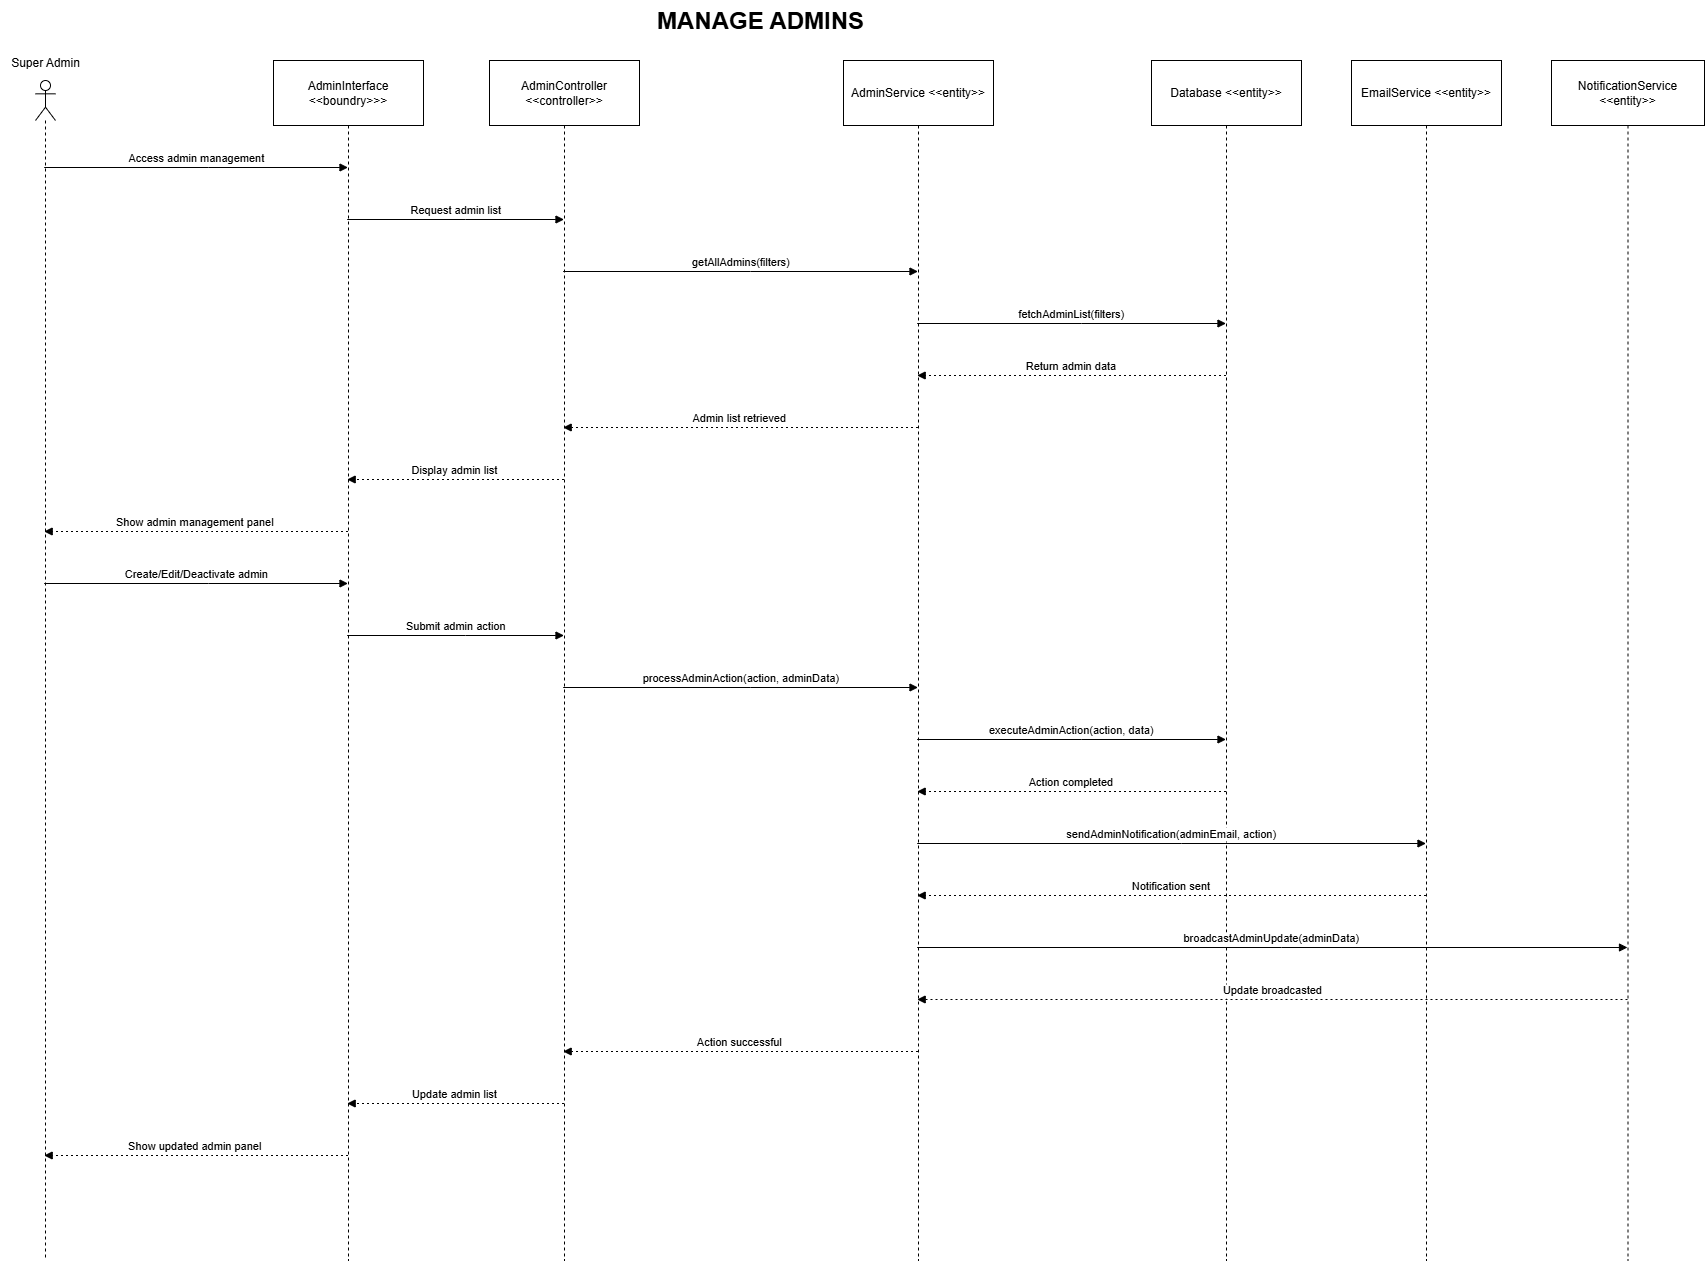

The diagram above was exported from draw.io. Its source (the exported page's mxGraphModel, read from the mxfile embedded in the PNG):
<mxGraphModel dx="3027" dy="1616" grid="1" gridSize="10" guides="1" tooltips="1" connect="1" arrows="1" fold="1" page="1" pageScale="1" pageWidth="1169" pageHeight="827" math="0" shadow="0">
  <root>
    <mxCell id="0" />
    <mxCell id="1" parent="0" />
    <mxCell id="U8xEADI-jdaqe1Ji2TK0-3" value="AdminInterface &lt;&lt;boundry&gt;&gt;&gt;" style="shape=umlLifeline;perimeter=lifelinePerimeter;whiteSpace=wrap;container=1;dropTarget=0;collapsible=0;recursiveResize=0;outlineConnect=0;portConstraint=eastwest;newEdgeStyle={&quot;edgeStyle&quot;:&quot;elbowEdgeStyle&quot;,&quot;elbow&quot;:&quot;vertical&quot;,&quot;curved&quot;:0,&quot;rounded&quot;:0};size=65;" parent="1" vertex="1">
      <mxGeometry x="358" y="90" width="150" height="1200" as="geometry" />
    </mxCell>
    <mxCell id="U8xEADI-jdaqe1Ji2TK0-4" value="AdminController &lt;&lt;controller&gt;&gt;" style="shape=umlLifeline;perimeter=lifelinePerimeter;whiteSpace=wrap;container=1;dropTarget=0;collapsible=0;recursiveResize=0;outlineConnect=0;portConstraint=eastwest;newEdgeStyle={&quot;edgeStyle&quot;:&quot;elbowEdgeStyle&quot;,&quot;elbow&quot;:&quot;vertical&quot;,&quot;curved&quot;:0,&quot;rounded&quot;:0};size=65;" parent="1" vertex="1">
      <mxGeometry x="574" y="90" width="150" height="1200" as="geometry" />
    </mxCell>
    <mxCell id="U8xEADI-jdaqe1Ji2TK0-5" value="AdminService &lt;&lt;entity&gt;&gt;" style="shape=umlLifeline;perimeter=lifelinePerimeter;whiteSpace=wrap;container=1;dropTarget=0;collapsible=0;recursiveResize=0;outlineConnect=0;portConstraint=eastwest;newEdgeStyle={&quot;edgeStyle&quot;:&quot;elbowEdgeStyle&quot;,&quot;elbow&quot;:&quot;vertical&quot;,&quot;curved&quot;:0,&quot;rounded&quot;:0};size=65;" parent="1" vertex="1">
      <mxGeometry x="928" y="90" width="150" height="1200" as="geometry" />
    </mxCell>
    <mxCell id="U8xEADI-jdaqe1Ji2TK0-6" value="Database &lt;&lt;entity&gt;&gt;" style="shape=umlLifeline;perimeter=lifelinePerimeter;whiteSpace=wrap;container=1;dropTarget=0;collapsible=0;recursiveResize=0;outlineConnect=0;portConstraint=eastwest;newEdgeStyle={&quot;edgeStyle&quot;:&quot;elbowEdgeStyle&quot;,&quot;elbow&quot;:&quot;vertical&quot;,&quot;curved&quot;:0,&quot;rounded&quot;:0};size=65;" parent="1" vertex="1">
      <mxGeometry x="1236" y="90" width="150" height="1200" as="geometry" />
    </mxCell>
    <mxCell id="U8xEADI-jdaqe1Ji2TK0-7" value="EmailService &lt;&lt;entity&gt;&gt;" style="shape=umlLifeline;perimeter=lifelinePerimeter;whiteSpace=wrap;container=1;dropTarget=0;collapsible=0;recursiveResize=0;outlineConnect=0;portConstraint=eastwest;newEdgeStyle={&quot;edgeStyle&quot;:&quot;elbowEdgeStyle&quot;,&quot;elbow&quot;:&quot;vertical&quot;,&quot;curved&quot;:0,&quot;rounded&quot;:0};size=65;" parent="1" vertex="1">
      <mxGeometry x="1436" y="90" width="150" height="1200" as="geometry" />
    </mxCell>
    <mxCell id="U8xEADI-jdaqe1Ji2TK0-8" value="NotificationService &lt;&lt;entity&gt;&gt;" style="shape=umlLifeline;perimeter=lifelinePerimeter;whiteSpace=wrap;container=1;dropTarget=0;collapsible=0;recursiveResize=0;outlineConnect=0;portConstraint=eastwest;newEdgeStyle={&quot;edgeStyle&quot;:&quot;elbowEdgeStyle&quot;,&quot;elbow&quot;:&quot;vertical&quot;,&quot;curved&quot;:0,&quot;rounded&quot;:0};size=65;" parent="1" vertex="1">
      <mxGeometry x="1636" y="90" width="153" height="1200" as="geometry" />
    </mxCell>
    <mxCell id="U8xEADI-jdaqe1Ji2TK0-9" value="Access admin management" style="verticalAlign=bottom;edgeStyle=elbowEdgeStyle;elbow=vertical;curved=0;rounded=0;endArrow=block;" parent="1" source="nsN346Mh85Zjr_1rT_KX-1" target="U8xEADI-jdaqe1Ji2TK0-3" edge="1">
      <mxGeometry relative="1" as="geometry">
        <Array as="points">
          <mxPoint x="293" y="197" />
        </Array>
        <mxPoint x="134.4473684210525" y="197" as="sourcePoint" />
      </mxGeometry>
    </mxCell>
    <mxCell id="U8xEADI-jdaqe1Ji2TK0-10" value="Request admin list" style="verticalAlign=bottom;edgeStyle=elbowEdgeStyle;elbow=vertical;curved=0;rounded=0;endArrow=block;" parent="1" source="U8xEADI-jdaqe1Ji2TK0-3" target="U8xEADI-jdaqe1Ji2TK0-4" edge="1">
      <mxGeometry relative="1" as="geometry">
        <Array as="points">
          <mxPoint x="550" y="249" />
        </Array>
      </mxGeometry>
    </mxCell>
    <mxCell id="U8xEADI-jdaqe1Ji2TK0-11" value="getAllAdmins(filters)" style="verticalAlign=bottom;edgeStyle=elbowEdgeStyle;elbow=vertical;curved=0;rounded=0;endArrow=block;" parent="1" source="U8xEADI-jdaqe1Ji2TK0-4" target="U8xEADI-jdaqe1Ji2TK0-5" edge="1">
      <mxGeometry relative="1" as="geometry">
        <Array as="points">
          <mxPoint x="835" y="301" />
        </Array>
      </mxGeometry>
    </mxCell>
    <mxCell id="U8xEADI-jdaqe1Ji2TK0-12" value="fetchAdminList(filters)" style="verticalAlign=bottom;edgeStyle=elbowEdgeStyle;elbow=vertical;curved=0;rounded=0;endArrow=block;" parent="1" source="U8xEADI-jdaqe1Ji2TK0-5" target="U8xEADI-jdaqe1Ji2TK0-6" edge="1">
      <mxGeometry relative="1" as="geometry">
        <Array as="points">
          <mxPoint x="1166" y="353" />
        </Array>
      </mxGeometry>
    </mxCell>
    <mxCell id="U8xEADI-jdaqe1Ji2TK0-13" value="Return admin data" style="verticalAlign=bottom;edgeStyle=elbowEdgeStyle;elbow=vertical;curved=0;rounded=0;dashed=1;dashPattern=2 3;endArrow=block;" parent="1" source="U8xEADI-jdaqe1Ji2TK0-6" target="U8xEADI-jdaqe1Ji2TK0-5" edge="1">
      <mxGeometry relative="1" as="geometry">
        <Array as="points">
          <mxPoint x="1169" y="405" />
        </Array>
      </mxGeometry>
    </mxCell>
    <mxCell id="U8xEADI-jdaqe1Ji2TK0-14" value="Admin list retrieved" style="verticalAlign=bottom;edgeStyle=elbowEdgeStyle;elbow=vertical;curved=0;rounded=0;dashed=1;dashPattern=2 3;endArrow=block;" parent="1" source="U8xEADI-jdaqe1Ji2TK0-5" target="U8xEADI-jdaqe1Ji2TK0-4" edge="1">
      <mxGeometry relative="1" as="geometry">
        <Array as="points">
          <mxPoint x="838" y="457" />
        </Array>
      </mxGeometry>
    </mxCell>
    <mxCell id="U8xEADI-jdaqe1Ji2TK0-15" value="Display admin list" style="verticalAlign=bottom;edgeStyle=elbowEdgeStyle;elbow=vertical;curved=0;rounded=0;dashed=1;dashPattern=2 3;endArrow=block;" parent="1" source="U8xEADI-jdaqe1Ji2TK0-4" target="U8xEADI-jdaqe1Ji2TK0-3" edge="1">
      <mxGeometry relative="1" as="geometry">
        <Array as="points">
          <mxPoint x="553" y="509" />
        </Array>
      </mxGeometry>
    </mxCell>
    <mxCell id="U8xEADI-jdaqe1Ji2TK0-16" value="Show admin management panel" style="verticalAlign=bottom;edgeStyle=elbowEdgeStyle;elbow=vertical;curved=0;rounded=0;dashed=1;dashPattern=2 3;endArrow=block;" parent="1" source="U8xEADI-jdaqe1Ji2TK0-3" target="nsN346Mh85Zjr_1rT_KX-1" edge="1">
      <mxGeometry relative="1" as="geometry">
        <Array as="points">
          <mxPoint x="296" y="561" />
        </Array>
        <mxPoint x="134.4473684210525" y="561" as="targetPoint" />
      </mxGeometry>
    </mxCell>
    <mxCell id="U8xEADI-jdaqe1Ji2TK0-17" value="Create/Edit/Deactivate admin" style="verticalAlign=bottom;edgeStyle=elbowEdgeStyle;elbow=vertical;curved=0;rounded=0;endArrow=block;" parent="1" source="nsN346Mh85Zjr_1rT_KX-1" target="U8xEADI-jdaqe1Ji2TK0-3" edge="1">
      <mxGeometry relative="1" as="geometry">
        <Array as="points">
          <mxPoint x="293" y="613" />
        </Array>
        <mxPoint x="134.4473684210525" y="613" as="sourcePoint" />
      </mxGeometry>
    </mxCell>
    <mxCell id="U8xEADI-jdaqe1Ji2TK0-18" value="Submit admin action" style="verticalAlign=bottom;edgeStyle=elbowEdgeStyle;elbow=vertical;curved=0;rounded=0;endArrow=block;" parent="1" source="U8xEADI-jdaqe1Ji2TK0-3" target="U8xEADI-jdaqe1Ji2TK0-4" edge="1">
      <mxGeometry relative="1" as="geometry">
        <Array as="points">
          <mxPoint x="550" y="665" />
        </Array>
      </mxGeometry>
    </mxCell>
    <mxCell id="U8xEADI-jdaqe1Ji2TK0-19" value="processAdminAction(action, adminData)" style="verticalAlign=bottom;edgeStyle=elbowEdgeStyle;elbow=vertical;curved=0;rounded=0;endArrow=block;" parent="1" source="U8xEADI-jdaqe1Ji2TK0-4" target="U8xEADI-jdaqe1Ji2TK0-5" edge="1">
      <mxGeometry relative="1" as="geometry">
        <Array as="points">
          <mxPoint x="835" y="717" />
        </Array>
      </mxGeometry>
    </mxCell>
    <mxCell id="U8xEADI-jdaqe1Ji2TK0-20" value="executeAdminAction(action, data)" style="verticalAlign=bottom;edgeStyle=elbowEdgeStyle;elbow=vertical;curved=0;rounded=0;endArrow=block;" parent="1" source="U8xEADI-jdaqe1Ji2TK0-5" target="U8xEADI-jdaqe1Ji2TK0-6" edge="1">
      <mxGeometry relative="1" as="geometry">
        <Array as="points">
          <mxPoint x="1166" y="769" />
        </Array>
      </mxGeometry>
    </mxCell>
    <mxCell id="U8xEADI-jdaqe1Ji2TK0-21" value="Action completed" style="verticalAlign=bottom;edgeStyle=elbowEdgeStyle;elbow=vertical;curved=0;rounded=0;dashed=1;dashPattern=2 3;endArrow=block;" parent="1" source="U8xEADI-jdaqe1Ji2TK0-6" target="U8xEADI-jdaqe1Ji2TK0-5" edge="1">
      <mxGeometry relative="1" as="geometry">
        <Array as="points">
          <mxPoint x="1169" y="821" />
        </Array>
      </mxGeometry>
    </mxCell>
    <mxCell id="U8xEADI-jdaqe1Ji2TK0-22" value="sendAdminNotification(adminEmail, action)" style="verticalAlign=bottom;edgeStyle=elbowEdgeStyle;elbow=vertical;curved=0;rounded=0;endArrow=block;" parent="1" source="U8xEADI-jdaqe1Ji2TK0-5" target="U8xEADI-jdaqe1Ji2TK0-7" edge="1">
      <mxGeometry relative="1" as="geometry">
        <Array as="points">
          <mxPoint x="1266" y="873" />
        </Array>
      </mxGeometry>
    </mxCell>
    <mxCell id="U8xEADI-jdaqe1Ji2TK0-23" value="Notification sent" style="verticalAlign=bottom;edgeStyle=elbowEdgeStyle;elbow=vertical;curved=0;rounded=0;dashed=1;dashPattern=2 3;endArrow=block;" parent="1" source="U8xEADI-jdaqe1Ji2TK0-7" target="U8xEADI-jdaqe1Ji2TK0-5" edge="1">
      <mxGeometry relative="1" as="geometry">
        <Array as="points">
          <mxPoint x="1269" y="925" />
        </Array>
      </mxGeometry>
    </mxCell>
    <mxCell id="U8xEADI-jdaqe1Ji2TK0-24" value="broadcastAdminUpdate(adminData)" style="verticalAlign=bottom;edgeStyle=elbowEdgeStyle;elbow=vertical;curved=0;rounded=0;endArrow=block;" parent="1" source="U8xEADI-jdaqe1Ji2TK0-5" target="U8xEADI-jdaqe1Ji2TK0-8" edge="1">
      <mxGeometry relative="1" as="geometry">
        <Array as="points">
          <mxPoint x="1366" y="977" />
        </Array>
      </mxGeometry>
    </mxCell>
    <mxCell id="U8xEADI-jdaqe1Ji2TK0-25" value="Update broadcasted" style="verticalAlign=bottom;edgeStyle=elbowEdgeStyle;elbow=vertical;curved=0;rounded=0;dashed=1;dashPattern=2 3;endArrow=block;" parent="1" source="U8xEADI-jdaqe1Ji2TK0-8" target="U8xEADI-jdaqe1Ji2TK0-5" edge="1">
      <mxGeometry relative="1" as="geometry">
        <Array as="points">
          <mxPoint x="1369" y="1029" />
        </Array>
      </mxGeometry>
    </mxCell>
    <mxCell id="U8xEADI-jdaqe1Ji2TK0-26" value="Action successful" style="verticalAlign=bottom;edgeStyle=elbowEdgeStyle;elbow=vertical;curved=0;rounded=0;dashed=1;dashPattern=2 3;endArrow=block;" parent="1" source="U8xEADI-jdaqe1Ji2TK0-5" target="U8xEADI-jdaqe1Ji2TK0-4" edge="1">
      <mxGeometry relative="1" as="geometry">
        <Array as="points">
          <mxPoint x="838" y="1081" />
        </Array>
      </mxGeometry>
    </mxCell>
    <mxCell id="U8xEADI-jdaqe1Ji2TK0-27" value="Update admin list" style="verticalAlign=bottom;edgeStyle=elbowEdgeStyle;elbow=vertical;curved=0;rounded=0;dashed=1;dashPattern=2 3;endArrow=block;" parent="1" source="U8xEADI-jdaqe1Ji2TK0-4" target="U8xEADI-jdaqe1Ji2TK0-3" edge="1">
      <mxGeometry relative="1" as="geometry">
        <Array as="points">
          <mxPoint x="553" y="1133" />
        </Array>
      </mxGeometry>
    </mxCell>
    <mxCell id="U8xEADI-jdaqe1Ji2TK0-28" value="Show updated admin panel" style="verticalAlign=bottom;edgeStyle=elbowEdgeStyle;elbow=vertical;curved=0;rounded=0;dashed=1;dashPattern=2 3;endArrow=block;" parent="1" source="U8xEADI-jdaqe1Ji2TK0-3" target="nsN346Mh85Zjr_1rT_KX-1" edge="1">
      <mxGeometry relative="1" as="geometry">
        <Array as="points">
          <mxPoint x="296" y="1185" />
        </Array>
        <mxPoint x="134.4473684210525" y="1185" as="targetPoint" />
      </mxGeometry>
    </mxCell>
    <mxCell id="U8xEADI-jdaqe1Ji2TK0-29" value="&lt;h1 style=&quot;margin-top: 0px;&quot;&gt;MANAGE ADMINS&lt;/h1&gt;" style="text;html=1;whiteSpace=wrap;overflow=hidden;rounded=0;" parent="1" vertex="1">
      <mxGeometry x="740" y="30" width="280" height="50" as="geometry" />
    </mxCell>
    <mxCell id="nsN346Mh85Zjr_1rT_KX-1" value="" style="shape=umlLifeline;perimeter=lifelinePerimeter;whiteSpace=wrap;html=1;container=1;dropTarget=0;collapsible=0;recursiveResize=0;outlineConnect=0;portConstraint=eastwest;newEdgeStyle={&quot;curved&quot;:0,&quot;rounded&quot;:0};participant=umlActor;" vertex="1" parent="1">
      <mxGeometry x="120" y="110" width="20" height="1180" as="geometry" />
    </mxCell>
    <mxCell id="nsN346Mh85Zjr_1rT_KX-2" value="Super Admin" style="text;html=1;align=center;verticalAlign=middle;resizable=0;points=[];autosize=1;strokeColor=none;fillColor=none;" vertex="1" parent="1">
      <mxGeometry x="85" y="78" width="90" height="30" as="geometry" />
    </mxCell>
  </root>
</mxGraphModel>